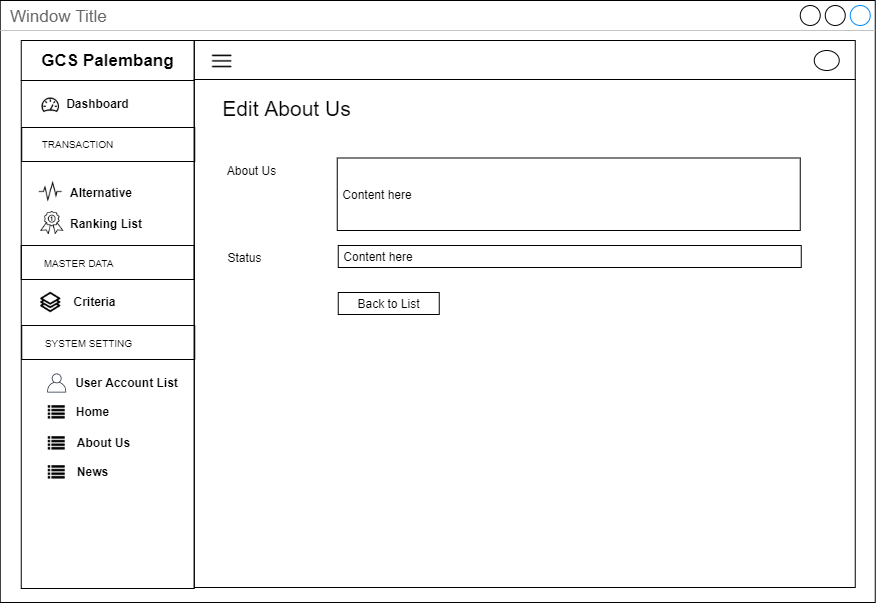

The diagram above was exported from draw.io. Its source (the exported page's mxGraphModel, read from the mxfile embedded in the PNG):
<mxGraphModel dx="3436" dy="850" grid="1" gridSize="10" guides="1" tooltips="1" connect="1" arrows="1" fold="1" page="1" pageScale="1" pageWidth="850" pageHeight="1100" math="0" shadow="0">
  <root>
    <mxCell id="0" />
    <mxCell id="1" parent="0" />
    <mxCell id="2" value="Window Title" style="strokeWidth=1;shadow=0;dashed=0;align=center;html=1;shape=mxgraph.mockup.containers.window;align=left;verticalAlign=top;spacingLeft=8;strokeColor2=#008cff;strokeColor3=#c4c4c4;fontColor=#666666;mainText=;fontSize=17;labelBackgroundColor=none;" vertex="1" parent="1">
      <mxGeometry x="5685.75" y="1611" width="875" height="602" as="geometry" />
    </mxCell>
    <mxCell id="3" value="" style="rounded=0;whiteSpace=wrap;html=1;fillColor=none;" vertex="1" parent="1">
      <mxGeometry x="5879.75" y="1690" width="661" height="508" as="geometry" />
    </mxCell>
    <mxCell id="4" value="" style="rounded=0;whiteSpace=wrap;html=1;fillColor=none;" vertex="1" parent="1">
      <mxGeometry x="5879.75" y="1651" width="661" height="39" as="geometry" />
    </mxCell>
    <mxCell id="5" value="" style="rounded=0;whiteSpace=wrap;html=1;fillColor=none;" vertex="1" parent="1">
      <mxGeometry x="5706.75" y="1691" width="173" height="508" as="geometry" />
    </mxCell>
    <mxCell id="6" value="&lt;span style=&quot;font-size: 17px&quot;&gt;&lt;b&gt;GCS Palembang&lt;/b&gt;&lt;/span&gt;" style="rounded=0;whiteSpace=wrap;html=1;fillColor=none;" vertex="1" parent="1">
      <mxGeometry x="5706.75" y="1651" width="173" height="40" as="geometry" />
    </mxCell>
    <mxCell id="7" value="" style="shape=image;html=1;verticalAlign=top;verticalLabelPosition=bottom;labelBackgroundColor=#ffffff;imageAspect=0;aspect=fixed;image=https://cdn2.iconfinder.com/data/icons/line-hero-essentials/32/Essentials_performance_dashboard-128.png;fillColor=none;" vertex="1" parent="1">
      <mxGeometry x="5726.25" y="1706" width="20" height="20" as="geometry" />
    </mxCell>
    <mxCell id="8" value="&lt;b&gt;Dashboard&lt;/b&gt;" style="text;html=1;align=center;verticalAlign=middle;resizable=0;points=[];autosize=1;" vertex="1" parent="1">
      <mxGeometry x="5743.25" y="1704" width="80" height="20" as="geometry" />
    </mxCell>
    <mxCell id="9" value="&lt;b&gt;Alternative&lt;/b&gt;" style="text;html=1;align=left;verticalAlign=middle;resizable=0;points=[];autosize=1;" vertex="1" parent="1">
      <mxGeometry x="5753.75" y="1792.5" width="80" height="20" as="geometry" />
    </mxCell>
    <mxCell id="10" value="" style="rounded=0;whiteSpace=wrap;html=1;fillColor=none;align=center;" vertex="1" parent="1">
      <mxGeometry x="5707.25" y="1738" width="173" height="34" as="geometry" />
    </mxCell>
    <mxCell id="11" value="&lt;font style=&quot;font-size: 10px&quot;&gt;TRANSACTION&lt;/font&gt;" style="text;html=1;align=center;verticalAlign=middle;resizable=0;points=[];autosize=1;" vertex="1" parent="1">
      <mxGeometry x="5718.25" y="1744" width="90" height="20" as="geometry" />
    </mxCell>
    <mxCell id="12" value="&lt;b&gt;Criteria&lt;br&gt;&lt;/b&gt;" style="text;html=1;align=center;verticalAlign=middle;resizable=0;points=[];autosize=1;" vertex="1" parent="1">
      <mxGeometry x="5750.25" y="1902" width="60" height="20" as="geometry" />
    </mxCell>
    <mxCell id="13" value="" style="shape=image;html=1;verticalAlign=top;verticalLabelPosition=bottom;labelBackgroundColor=#ffffff;imageAspect=0;aspect=fixed;image=https://cdn2.iconfinder.com/data/icons/font-awesome/1792/list-128.png;fillColor=none;" vertex="1" parent="1">
      <mxGeometry x="5733.75" y="2015" width="17" height="17" as="geometry" />
    </mxCell>
    <mxCell id="14" value="&lt;b&gt;Home&lt;/b&gt;" style="text;html=1;align=center;verticalAlign=middle;resizable=0;points=[];autosize=1;" vertex="1" parent="1">
      <mxGeometry x="5753.25" y="2012" width="50" height="20" as="geometry" />
    </mxCell>
    <mxCell id="15" value="" style="shape=image;html=1;verticalAlign=top;verticalLabelPosition=bottom;labelBackgroundColor=#ffffff;imageAspect=0;aspect=fixed;image=https://cdn2.iconfinder.com/data/icons/font-awesome/1792/list-128.png;fillColor=none;" vertex="1" parent="1">
      <mxGeometry x="5733.75" y="2046" width="17" height="17" as="geometry" />
    </mxCell>
    <mxCell id="16" value="&lt;b&gt;About Us&lt;/b&gt;" style="text;html=1;align=center;verticalAlign=middle;resizable=0;points=[];autosize=1;" vertex="1" parent="1">
      <mxGeometry x="5754.25" y="2043" width="70" height="20" as="geometry" />
    </mxCell>
    <mxCell id="17" value="&lt;b&gt;User Account List&lt;/b&gt;" style="text;html=1;align=center;verticalAlign=middle;resizable=0;points=[];autosize=1;" vertex="1" parent="1">
      <mxGeometry x="5752.25" y="1983" width="120" height="20" as="geometry" />
    </mxCell>
    <mxCell id="18" value="&lt;b&gt;Ranking List&lt;/b&gt;" style="text;html=1;align=left;verticalAlign=middle;resizable=0;points=[];autosize=1;" vertex="1" parent="1">
      <mxGeometry x="5753.75" y="1824" width="90" height="20" as="geometry" />
    </mxCell>
    <mxCell id="19" value="" style="rounded=0;whiteSpace=wrap;html=1;fillColor=none;align=center;" vertex="1" parent="1">
      <mxGeometry x="5706.75" y="1856" width="173" height="34" as="geometry" />
    </mxCell>
    <mxCell id="20" value="&lt;font style=&quot;font-size: 10px&quot;&gt;MASTER DATA&lt;/font&gt;" style="text;html=1;align=center;verticalAlign=middle;resizable=0;points=[];autosize=1;" vertex="1" parent="1">
      <mxGeometry x="5719.25" y="1863" width="90" height="20" as="geometry" />
    </mxCell>
    <mxCell id="21" value="" style="rounded=0;whiteSpace=wrap;html=1;fillColor=none;align=center;" vertex="1" parent="1">
      <mxGeometry x="5707.25" y="1936" width="173" height="34" as="geometry" />
    </mxCell>
    <mxCell id="22" value="&lt;font style=&quot;font-size: 10px&quot;&gt;SYSTEM SETTING&lt;/font&gt;" style="text;html=1;align=center;verticalAlign=middle;resizable=0;points=[];autosize=1;" vertex="1" parent="1">
      <mxGeometry x="5724.25" y="1943" width="100" height="20" as="geometry" />
    </mxCell>
    <mxCell id="23" value="" style="outlineConnect=0;fontColor=#232F3E;gradientColor=none;fillColor=#232F3E;strokeColor=none;dashed=0;verticalLabelPosition=bottom;verticalAlign=top;align=center;html=1;fontSize=12;fontStyle=0;aspect=fixed;pointerEvents=1;shape=mxgraph.aws4.user;" vertex="1" parent="1">
      <mxGeometry x="5732.75" y="1984" width="19" height="19" as="geometry" />
    </mxCell>
    <mxCell id="24" value="" style="shape=image;html=1;verticalAlign=top;verticalLabelPosition=bottom;labelBackgroundColor=#ffffff;imageAspect=0;aspect=fixed;image=https://cdn2.iconfinder.com/data/icons/font-awesome/1792/list-128.png;fillColor=none;" vertex="1" parent="1">
      <mxGeometry x="5733.75" y="2075" width="17" height="17" as="geometry" />
    </mxCell>
    <mxCell id="25" value="&lt;b&gt;News&lt;/b&gt;" style="text;html=1;align=center;verticalAlign=middle;resizable=0;points=[];autosize=1;" vertex="1" parent="1">
      <mxGeometry x="5753.25" y="2072" width="50" height="20" as="geometry" />
    </mxCell>
    <mxCell id="26" value="" style="shape=image;html=1;verticalAlign=top;verticalLabelPosition=bottom;labelBackgroundColor=#ffffff;imageAspect=0;aspect=fixed;image=https://cdn0.iconfinder.com/data/icons/awards-rate-1/30/interface-light-ranking-medal-128.png" vertex="1" parent="1">
      <mxGeometry x="5726.25" y="1822" width="23" height="23" as="geometry" />
    </mxCell>
    <mxCell id="27" value="" style="shape=image;html=1;verticalAlign=top;verticalLabelPosition=bottom;labelBackgroundColor=#ffffff;imageAspect=0;aspect=fixed;image=https://cdn2.iconfinder.com/data/icons/simple-website/50/Simple_Business-26-128.png" vertex="1" parent="1">
      <mxGeometry x="5725.25" y="1902" width="22" height="22" as="geometry" />
    </mxCell>
    <mxCell id="28" value="" style="shape=image;html=1;verticalAlign=top;verticalLabelPosition=bottom;labelBackgroundColor=#ffffff;imageAspect=0;aspect=fixed;image=https://cdn2.iconfinder.com/data/icons/essential-web-5/50/pulse-activity-vital-wave-signal-128.png" vertex="1" parent="1">
      <mxGeometry x="5724.25" y="1790.5" width="24" height="24" as="geometry" />
    </mxCell>
    <mxCell id="29" value="" style="ellipse;whiteSpace=wrap;html=1;" vertex="1" parent="1">
      <mxGeometry x="6499.75" y="1661" width="25" height="20" as="geometry" />
    </mxCell>
    <mxCell id="30" value="" style="shape=image;html=1;verticalAlign=top;verticalLabelPosition=bottom;labelBackgroundColor=#ffffff;imageAspect=0;aspect=fixed;image=https://cdn4.iconfinder.com/data/icons/multimedia-75/512/multimedia-24-128.png" vertex="1" parent="1">
      <mxGeometry x="5895.25" y="1659" width="25" height="25" as="geometry" />
    </mxCell>
    <mxCell id="31" value="&lt;font size=&quot;1&quot;&gt;&lt;span style=&quot;font-size: 21px&quot;&gt;Edit About Us&lt;/span&gt;&lt;/font&gt;" style="text;html=1;align=center;verticalAlign=middle;resizable=0;points=[];autosize=1;" vertex="1" parent="1">
      <mxGeometry x="5902.25" y="1709" width="140" height="20" as="geometry" />
    </mxCell>
    <mxCell id="32" value="&amp;nbsp;Content here" style="rounded=0;whiteSpace=wrap;html=1;fillColor=none;align=left;" vertex="1" parent="1">
      <mxGeometry x="6022.75" y="1768.5" width="463" height="72.5" as="geometry" />
    </mxCell>
    <mxCell id="33" value="About Us" style="text;html=1;align=center;verticalAlign=middle;resizable=0;points=[];autosize=1;" vertex="1" parent="1">
      <mxGeometry x="5907.25" y="1770.5" width="60" height="20" as="geometry" />
    </mxCell>
    <mxCell id="34" value="&lt;span&gt;&amp;nbsp;Content here&lt;/span&gt;" style="rounded=0;whiteSpace=wrap;html=1;fillColor=none;align=left;" vertex="1" parent="1">
      <mxGeometry x="6023.75" y="1856" width="463" height="22" as="geometry" />
    </mxCell>
    <mxCell id="35" value="Status" style="text;html=1;align=center;verticalAlign=middle;resizable=0;points=[];autosize=1;" vertex="1" parent="1">
      <mxGeometry x="5905.25" y="1858" width="50" height="20" as="geometry" />
    </mxCell>
    <mxCell id="36" value="Back to List" style="rounded=0;whiteSpace=wrap;html=1;fillColor=none;" vertex="1" parent="1">
      <mxGeometry x="6023.75" y="1903" width="101" height="22" as="geometry" />
    </mxCell>
  </root>
</mxGraphModel>